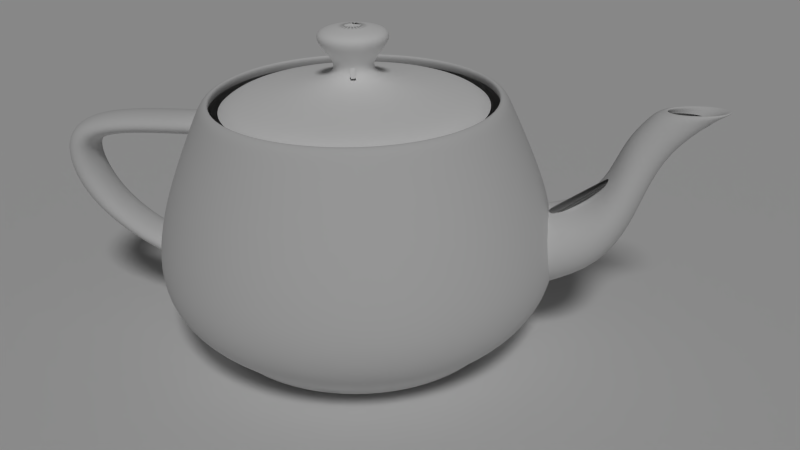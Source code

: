 # Source: teapot.blend  (saved by Blender 2.69.0; exported with 4.5.12 LTS)
import bpy
from mathutils import Matrix  # noqa: F401  (used for matrix-valued properties, if any)

bpy.ops.wm.read_factory_settings(use_empty=True)
scene = bpy.context.scene
scene.name = 'Scene'

# ---- collections
col_collection_1 = bpy.data.collections.new('Collection 1'); scene.collection.children.link(col_collection_1)

# ---- materials (node trees are filled in below, after node groups)
mat_material_002 = bpy.data.materials.new('Material.002')
mat_material_002.alpha_threshold = 0.0
mat_material_002.use_transparent_shadow = False
mat_material_002.diffuse_color = (1.0, 1.0, 1.0, 1.0)
mat_material_002.roughness = 0.5
mat_material_002.specular_intensity = 1.0
mat_material_002.line_color = (0.0, 0.0, 0.0, 1.0)

# ---- material node trees

# ---- world
world_world = bpy.data.worlds.new('World'); scene.world = world_world
world_world.color = (0.05088, 0.05088, 0.05088)
world_world.use_sun_shadow = False
world_world.sun_shadow_jitter_overblur = 0.0
world_world.cycles.sampling_method = 'MANUAL'
world_world.cycles.sample_map_resolution = 256

# ---- cameras
cam_camera_001 = bpy.data.cameras.new('Camera.001')
cam_camera_001.clip_end = 100.0
cam_camera_001.lens = 35.0
cam_camera_001.sensor_width = 32.0
cam_camera_001.sensor_height = 18.0
cam_camera_001.ortho_scale = 7.314
cam_camera_001.dof.focus_distance = 0.0
cam_camera_001.dof.aperture_fstop = 128.0

# ---- lights
light_lamp_001 = bpy.data.lights.new('Lamp.001', 'SUN')
light_lamp_001.transmission_factor = 0.0
light_lamp_001.cutoff_distance = 30.0
light_lamp_001.angle = 0.1993
light_lamp_001.energy = 1.0
light_lamp_001.shadow_buffer_clip_start = 1.001
light_lamp_001.shadow_soft_size = 0.1
light_lamp_001.shadow_cascade_max_distance = 1000.0
light_lamp_001.cycles.use_multiple_importance_sampling = False

# ---- meshes
me_plane = bpy.data.meshes.new('Plane')
me_plane.from_pydata([(1.0, -1.0, 0.0), (-1.0, -1.0, 0.0), (1.0, 1.0, 0.0), (-1.0, 1.0, 0.0)], [], [(1, 0, 2, 3)])
me_plane.materials.append(None)
me_plane.use_remesh_preserve_volume = False
me_plane.use_remesh_preserve_attributes = False
me_plane.use_mirror_vertex_groups = False
me_plane.update()
me_teapot = bpy.data.meshes.new('Teapot')
me_teapot.from_pydata([(0.06381, -0.19, 2.7), (0.05725, -0.1702, 2.804), (0.0, -0.1792, 2.804), (0.0, -0.2, 2.7), (0.08751, -0.2599, 2.923), (0.0, -0.2736, 2.923), (0.1147, -0.3405, 3.035), (0.0, -0.3584, 3.035), (0.09881, -0.2934, 3.118), (0.0, -0.3088, 3.118), (0.0, 0.0, 3.15), (0.1188, -0.1619, 2.7), (0.1065, -0.1451, 2.804), (0.1627, -0.2216, 2.923), (0.2132, -0.2903, 3.035), (0.1837, -0.2501, 3.118), (0.1619, -0.1188, 2.7), (0.1451, -0.1065, 2.804), (0.2216, -0.1627, 2.923), (0.2903, -0.2132, 3.035), (0.2501, -0.1837, 3.118), (0.19, -0.06381, 2.7), (0.1702, -0.05725, 2.804), (0.2599, -0.08751, 2.923), (0.3405, -0.1147, 3.035), (0.2934, -0.09881, 3.118), (0.2, 0.0, 2.7), (0.1792, 0.0, 2.804), (0.2736, 0.0, 2.923), (0.3584, 0.0, 3.035), (0.3088, 0.0, 3.118), (-0.19, -0.06381, 2.7), (-0.1702, -0.05725, 2.804), (-0.1792, 0.0, 2.804), (-0.2, 0.0, 2.7), (-0.2599, -0.08751, 2.923), (-0.2736, 0.0, 2.923), (-0.3405, -0.1147, 3.035), (-0.3584, 0.0, 3.035), (-0.2934, -0.09881, 3.118), (-0.3088, 0.0, 3.118), (-0.1619, -0.1188, 2.7), (-0.1451, -0.1065, 2.804), (-0.2216, -0.1627, 2.923), (-0.2903, -0.2132, 3.035), (-0.2501, -0.1837, 3.118), (-0.1188, -0.1619, 2.7), (-0.1065, -0.1451, 2.804), (-0.1627, -0.2216, 2.923), (-0.2132, -0.2903, 3.035), (-0.1837, -0.2501, 3.118), (-0.06381, -0.19, 2.7), (-0.05725, -0.1702, 2.804), (-0.08751, -0.2599, 2.923), (-0.1147, -0.3405, 3.035), (-0.09881, -0.2934, 3.118), (-0.06381, 0.19, 2.7), (-0.05725, 0.1702, 2.804), (0.0, 0.1792, 2.804), (0.0, 0.2, 2.7), (-0.08751, 0.2599, 2.923), (0.0, 0.2736, 2.923), (-0.1147, 0.3405, 3.035), (0.0, 0.3584, 3.035), (-0.09881, 0.2934, 3.118), (0.0, 0.3088, 3.118), (-0.1188, 0.1619, 2.7), (-0.1065, 0.1451, 2.804), (-0.1627, 0.2216, 2.923), (-0.2132, 0.2903, 3.035), (-0.1837, 0.2501, 3.118), (-0.1619, 0.1188, 2.7), (-0.1451, 0.1065, 2.804), (-0.2216, 0.1627, 2.923), (-0.2903, 0.2132, 3.035), (-0.2501, 0.1837, 3.118), (-0.19, 0.06381, 2.7), (-0.1702, 0.05725, 2.804), (-0.2599, 0.08751, 2.923), (-0.3405, 0.1147, 3.035), (-0.2934, 0.09881, 3.118), (0.19, 0.06381, 2.7), (0.1702, 0.05725, 2.804), (0.2599, 0.08751, 2.923), (0.3405, 0.1147, 3.035), (0.2934, 0.09881, 3.118), (0.1619, 0.1188, 2.7), (0.1451, 0.1065, 2.804), (0.2216, 0.1627, 2.923), (0.2903, 0.2132, 3.035), (0.2501, 0.1837, 3.118), (0.1188, 0.1619, 2.7), (0.1065, 0.1451, 2.804), (0.1627, 0.2216, 2.923), (0.2132, 0.2903, 3.035), (0.1837, 0.2501, 3.118), (0.06381, 0.19, 2.7), (0.05725, 0.1702, 2.804), (0.08751, 0.2599, 2.923), (0.1147, 0.3405, 3.035), (0.09881, 0.2934, 3.118), (0.4148, -1.235, 2.4), (0.3844, -1.144, 2.474), (0.0, -1.205, 2.474), (0.0, -1.3, 2.4), (0.3096, -0.9216, 2.527), (0.0, -0.9704, 2.527), (0.2149, -0.6398, 2.573), (0.0, -0.6736, 2.573), (0.1248, -0.3715, 2.626), (0.0, -0.3912, 2.626), (0.7721, -1.052, 2.4), (0.7156, -0.975, 2.474), (0.5763, -0.7853, 2.527), (0.4001, -0.5451, 2.573), (0.2323, -0.3166, 2.626), (1.052, -0.7721, 2.4), (0.975, -0.7156, 2.474), (0.7853, -0.5763, 2.527), (0.5451, -0.4001, 2.573), (0.3166, -0.2323, 2.626), (1.235, -0.4148, 2.4), (1.144, -0.3844, 2.474), (0.9216, -0.3096, 2.527), (0.6398, -0.2149, 2.573), (0.3715, -0.1248, 2.626), (1.3, 0.0, 2.4), (1.205, 0.0, 2.474), (0.9704, 0.0, 2.527), (0.6736, 0.0, 2.573), (0.3912, 0.0, 2.626), (-1.235, -0.4148, 2.4), (-1.144, -0.3844, 2.474), (-1.205, 0.0, 2.474), (-1.3, 0.0, 2.4), (-0.9216, -0.3096, 2.527), (-0.9704, 0.0, 2.527), (-0.6398, -0.2149, 2.573), (-0.6736, 0.0, 2.573), (-0.3715, -0.1248, 2.626), (-0.3912, 0.0, 2.626), (-1.052, -0.7721, 2.4), (-0.975, -0.7156, 2.474), (-0.7853, -0.5763, 2.527), (-0.5451, -0.4001, 2.573), (-0.3166, -0.2323, 2.626), (-0.7721, -1.052, 2.4), (-0.7156, -0.975, 2.474), (-0.5763, -0.7853, 2.527), (-0.4001, -0.5451, 2.573), (-0.2323, -0.3166, 2.626), (-0.4148, -1.235, 2.4), (-0.3844, -1.144, 2.474), (-0.3096, -0.9216, 2.527), (-0.2149, -0.6398, 2.573), (-0.1248, -0.3715, 2.626), (-0.4148, 1.235, 2.4), (-0.3844, 1.144, 2.474), (0.0, 1.205, 2.474), (0.0, 1.3, 2.4), (-0.3096, 0.9216, 2.527), (0.0, 0.9704, 2.527), (-0.2149, 0.6398, 2.573), (0.0, 0.6736, 2.573), (-0.1248, 0.3715, 2.626), (0.0, 0.3912, 2.626), (-0.7721, 1.052, 2.4), (-0.7156, 0.975, 2.474), (-0.5763, 0.7853, 2.527), (-0.4001, 0.5451, 2.573), (-0.2323, 0.3166, 2.626), (-1.052, 0.7721, 2.4), (-0.975, 0.7156, 2.474), (-0.7853, 0.5763, 2.527), (-0.5451, 0.4001, 2.573), (-0.3166, 0.2323, 2.626), (-1.235, 0.4148, 2.4), (-1.144, 0.3844, 2.474), (-0.9216, 0.3096, 2.527), (-0.6398, 0.2149, 2.573), (-0.3715, 0.1248, 2.626), (1.235, 0.4148, 2.4), (1.144, 0.3844, 2.474), (0.9216, 0.3096, 2.527), (0.6398, 0.2149, 2.573), (0.3715, 0.1248, 2.626), (1.052, 0.7721, 2.4), (0.975, 0.7156, 2.474), (0.7853, 0.5763, 2.527), (0.5451, 0.4001, 2.573), (0.3166, 0.2323, 2.626), (0.7721, 1.052, 2.4), (0.7156, 0.975, 2.474), (0.5763, 0.7853, 2.527), (0.4001, 0.5451, 2.573), (0.2323, 0.3166, 2.626), (0.4148, 1.235, 2.4), (0.3844, 1.144, 2.474), (0.3096, 0.9216, 2.527), (0.2149, 0.6398, 2.573), (0.1248, 0.3715, 2.626)], [], [(0, 1, 2, 3), (1, 4, 5, 2), (4, 6, 7, 5), (6, 8, 9, 7), (8, 10, 10, 9), (11, 12, 1, 0), (12, 13, 4, 1), (13, 14, 6, 4), (14, 15, 8, 6), (15, 10, 10, 8), (16, 17, 12, 11), (17, 18, 13, 12), (18, 19, 14, 13), (19, 20, 15, 14), (20, 10, 10, 15), (21, 22, 17, 16), (22, 23, 18, 17), (23, 24, 19, 18), (24, 25, 20, 19), (25, 10, 10, 20), (26, 27, 22, 21), (27, 28, 23, 22), (28, 29, 24, 23), (29, 30, 25, 24), (30, 10, 10, 25), (31, 32, 33, 34), (32, 35, 36, 33), (35, 37, 38, 36), (37, 39, 40, 38), (39, 10, 10, 40), (41, 42, 32, 31), (42, 43, 35, 32), (43, 44, 37, 35), (44, 45, 39, 37), (45, 10, 10, 39), (46, 47, 42, 41), (47, 48, 43, 42), (48, 49, 44, 43), (49, 50, 45, 44), (50, 10, 10, 45), (51, 52, 47, 46), (52, 53, 48, 47), (53, 54, 49, 48), (54, 55, 50, 49), (55, 10, 10, 50), (3, 2, 52, 51), (2, 5, 53, 52), (5, 7, 54, 53), (7, 9, 55, 54), (9, 10, 10, 55), (56, 57, 58, 59), (57, 60, 61, 58), (60, 62, 63, 61), (62, 64, 65, 63), (64, 10, 10, 65), (66, 67, 57, 56), (67, 68, 60, 57), (68, 69, 62, 60), (69, 70, 64, 62), (70, 10, 10, 64), (71, 72, 67, 66), (72, 73, 68, 67), (73, 74, 69, 68), (74, 75, 70, 69), (75, 10, 10, 70), (76, 77, 72, 71), (77, 78, 73, 72), (78, 79, 74, 73), (79, 80, 75, 74), (80, 10, 10, 75), (34, 33, 77, 76), (33, 36, 78, 77), (36, 38, 79, 78), (38, 40, 80, 79), (40, 10, 10, 80), (81, 82, 27, 26), (82, 83, 28, 27), (83, 84, 29, 28), (84, 85, 30, 29), (85, 10, 10, 30), (86, 87, 82, 81), (87, 88, 83, 82), (88, 89, 84, 83), (89, 90, 85, 84), (90, 10, 10, 85), (91, 92, 87, 86), (92, 93, 88, 87), (93, 94, 89, 88), (94, 95, 90, 89), (95, 10, 10, 90), (96, 97, 92, 91), (97, 98, 93, 92), (98, 99, 94, 93), (99, 100, 95, 94), (100, 10, 10, 95), (59, 58, 97, 96), (58, 61, 98, 97), (61, 63, 99, 98), (63, 65, 100, 99), (65, 10, 10, 100), (101, 102, 103, 104), (102, 105, 106, 103), (105, 107, 108, 106), (107, 109, 110, 108), (109, 0, 3, 110), (111, 112, 102, 101), (112, 113, 105, 102), (113, 114, 107, 105), (114, 115, 109, 107), (115, 11, 0, 109), (116, 117, 112, 111), (117, 118, 113, 112), (118, 119, 114, 113), (119, 120, 115, 114), (120, 16, 11, 115), (121, 122, 117, 116), (122, 123, 118, 117), (123, 124, 119, 118), (124, 125, 120, 119), (125, 21, 16, 120), (126, 127, 122, 121), (127, 128, 123, 122), (128, 129, 124, 123), (129, 130, 125, 124), (130, 26, 21, 125), (131, 132, 133, 134), (132, 135, 136, 133), (135, 137, 138, 136), (137, 139, 140, 138), (139, 31, 34, 140), (141, 142, 132, 131), (142, 143, 135, 132), (143, 144, 137, 135), (144, 145, 139, 137), (145, 41, 31, 139), (146, 147, 142, 141), (147, 148, 143, 142), (148, 149, 144, 143), (149, 150, 145, 144), (150, 46, 41, 145), (151, 152, 147, 146), (152, 153, 148, 147), (153, 154, 149, 148), (154, 155, 150, 149), (155, 51, 46, 150), (104, 103, 152, 151), (103, 106, 153, 152), (106, 108, 154, 153), (108, 110, 155, 154), (110, 3, 51, 155), (156, 157, 158, 159), (157, 160, 161, 158), (160, 162, 163, 161), (162, 164, 165, 163), (164, 56, 59, 165), (166, 167, 157, 156), (167, 168, 160, 157), (168, 169, 162, 160), (169, 170, 164, 162), (170, 66, 56, 164), (171, 172, 167, 166), (172, 173, 168, 167), (173, 174, 169, 168), (174, 175, 170, 169), (175, 71, 66, 170), (176, 177, 172, 171), (177, 178, 173, 172), (178, 179, 174, 173), (179, 180, 175, 174), (180, 76, 71, 175), (134, 133, 177, 176), (133, 136, 178, 177), (136, 138, 179, 178), (138, 140, 180, 179), (140, 34, 76, 180), (181, 182, 127, 126), (182, 183, 128, 127), (183, 184, 129, 128), (184, 185, 130, 129), (185, 81, 26, 130), (186, 187, 182, 181), (187, 188, 183, 182), (188, 189, 184, 183), (189, 190, 185, 184), (190, 86, 81, 185), (191, 192, 187, 186), (192, 193, 188, 187), (193, 194, 189, 188), (194, 195, 190, 189), (195, 91, 86, 190), (196, 197, 192, 191), (197, 198, 193, 192), (198, 199, 194, 193), (199, 200, 195, 194), (200, 96, 91, 195), (159, 158, 197, 196), (158, 161, 198, 197), (161, 163, 199, 198), (163, 165, 200, 199), (165, 59, 96, 200)])
me_teapot.polygons.foreach_set('use_smooth', [True] * 200)
me_teapot.materials.append(mat_material_002)
me_teapot.use_remesh_preserve_volume = False
me_teapot.use_remesh_preserve_attributes = False
me_teapot.use_mirror_vertex_groups = False
me_teapot.update()
me_teapot_001 = bpy.data.meshes.new('Teapot.001')
me_teapot_001.from_pydata([(3.238, -0.12, 2.4), (2.881, -0.1405, 2.1), (2.922, 0.0, 2.09), (3.3, 0.0, 2.4), (2.718, -0.1893, 1.696), (2.751, 0.0, 1.669), (2.579, -0.2475, 1.271), (2.609, 0.0, 1.223), (2.296, -0.2963, 0.9062), (2.318, 0.0, 0.8376), (1.7, -0.3168, 0.6858), (1.7, 0.0, 0.6), (3.089, -0.18, 2.4), (2.784, -0.2107, 2.123), (2.64, -0.2839, 1.76), (2.509, -0.3713, 1.384), (2.245, -0.4445, 1.07), (1.7, -0.4752, 0.8904), (2.911, -0.18, 2.4), (2.667, -0.2107, 2.151), (2.546, -0.2839, 1.836), (2.425, -0.3713, 1.52), (2.184, -0.4445, 1.265), (1.7, -0.4752, 1.135), (2.762, -0.12, 2.4), (2.57, -0.1405, 2.174), (2.467, -0.1893, 1.9), (2.355, -0.2475, 1.634), (2.133, -0.2963, 1.429), (1.7, -0.3168, 1.339), (2.7, 0.0, 2.4), (2.529, 0.0, 2.183), (2.434, 0.0, 1.927), (2.326, 0.0, 1.682), (2.111, 0.0, 1.498), (1.7, 0.0, 1.425), (2.762, 0.12, 2.4), (2.57, 0.1405, 2.174), (2.467, 0.1893, 1.9), (2.355, 0.2475, 1.634), (2.133, 0.2963, 1.429), (1.7, 0.3168, 1.339), (2.911, 0.18, 2.4), (2.667, 0.2107, 2.151), (2.546, 0.2839, 1.836), (2.425, 0.3713, 1.52), (2.184, 0.4445, 1.265), (1.7, 0.4752, 1.135), (3.089, 0.18, 2.4), (2.784, 0.2107, 2.123), (2.64, 0.2839, 1.76), (2.509, 0.3713, 1.384), (2.245, 0.4445, 1.07), (1.7, 0.4752, 0.8904), (3.238, 0.12, 2.4), (2.881, 0.1405, 2.1), (2.718, 0.1893, 1.696), (2.579, 0.2475, 1.271), (2.296, 0.2963, 0.9062), (1.7, 0.3168, 0.6858), (3.158, -0.072, 2.4), (3.277, -0.07699, 2.451), (3.328, 0.0, 2.452), (3.2, 0.0, 2.4), (3.349, -0.0889, 2.473), (3.408, 0.0, 2.476), (3.369, -0.1031, 2.471), (3.434, 0.0, 2.473), (3.333, -0.115, 2.446), (3.4, 0.0, 2.447), (3.059, -0.108, 2.4), (3.155, -0.1155, 2.446), (3.207, -0.1333, 2.468), (3.213, -0.1547, 2.466), (3.174, -0.1725, 2.443), (2.941, -0.108, 2.4), (3.01, -0.1155, 2.442), (3.038, -0.1333, 2.462), (3.028, -0.1547, 2.461), (2.984, -0.1725, 2.44), (2.842, -0.072, 2.4), (2.889, -0.07699, 2.438), (2.896, -0.0889, 2.456), (2.872, -0.1031, 2.456), (2.825, -0.115, 2.437), (2.8, 0.0, 2.4), (2.838, 0.0, 2.436), (2.837, 0.0, 2.454), (2.807, 0.0, 2.454), (2.758, 0.0, 2.436), (2.842, 0.072, 2.4), (2.889, 0.07699, 2.438), (2.896, 0.0889, 2.456), (2.872, 0.1031, 2.456), (2.825, 0.115, 2.437), (2.941, 0.108, 2.4), (3.01, 0.1155, 2.442), (3.038, 0.1333, 2.462), (3.028, 0.1547, 2.461), (2.984, 0.1725, 2.44), (3.059, 0.108, 2.4), (3.155, 0.1155, 2.446), (3.207, 0.1333, 2.468), (3.213, 0.1547, 2.466), (3.174, 0.1725, 2.443), (3.158, 0.072, 2.4), (3.277, 0.07699, 2.451), (3.349, 0.0889, 2.473), (3.369, 0.1031, 2.471), (3.333, 0.115, 2.446), (0.4786, -1.425, 2.4), (0.4657, -1.386, 2.463), (0.0, -1.46, 2.463), (0.0, -1.5, 2.4), (0.453, -1.348, 2.494), (0.0, -1.42, 2.494), (0.4435, -1.32, 2.494), (0.0, -1.39, 2.494), (0.4404, -1.311, 2.463), (0.0, -1.38, 2.463), (0.4467, -1.33, 2.4), (0.0, -1.4, 2.4), (0.8909, -1.214, 2.4), (0.8669, -1.181, 2.463), (0.8432, -1.149, 2.494), (0.8257, -1.125, 2.494), (0.8198, -1.117, 2.463), (0.8315, -1.133, 2.4), (1.214, -0.8909, 2.4), (1.181, -0.8669, 2.463), (1.149, -0.8432, 2.494), (1.125, -0.8257, 2.494), (1.117, -0.8198, 2.463), (1.133, -0.8315, 2.4), (1.425, -0.4786, 2.4), (1.386, -0.4657, 2.463), (1.348, -0.453, 2.495), (1.32, -0.4435, 2.495), (1.311, -0.4404, 2.463), (1.33, -0.4467, 2.4), (1.5, 0.0, 2.4), (1.46, 0.0, 2.463), (1.42, 0.0, 2.494), (1.39, 0.0, 2.494), (1.38, 0.0, 2.463), (1.4, 0.0, 2.4), (-1.425, -0.4786, 2.4), (-1.386, -0.4657, 2.463), (-1.46, 0.0, 2.463), (-1.5, 0.0, 2.4), (-1.348, -0.453, 2.494), (-1.42, 0.0, 2.494), (-1.32, -0.4435, 2.494), (-1.39, 0.0, 2.494), (-1.311, -0.4404, 2.463), (-1.38, 0.0, 2.463), (-1.33, -0.4467, 2.4), (-1.4, 0.0, 2.4), (-1.214, -0.8909, 2.4), (-1.181, -0.8669, 2.463), (-1.149, -0.8432, 2.494), (-1.125, -0.8257, 2.494), (-1.117, -0.8198, 2.463), (-1.133, -0.8315, 2.4), (-0.8909, -1.214, 2.4), (-0.8669, -1.181, 2.463), (-0.8432, -1.149, 2.494), (-0.8257, -1.125, 2.494), (-0.8198, -1.117, 2.463), (-0.8315, -1.133, 2.4), (-0.4786, -1.425, 2.4), (-0.4657, -1.386, 2.463), (-0.453, -1.348, 2.495), (-0.4435, -1.32, 2.495), (-0.4404, -1.311, 2.463), (-0.4467, -1.33, 2.4), (-0.4786, 1.425, 2.4), (-0.4657, 1.386, 2.463), (0.0, 1.46, 2.463), (0.0, 1.5, 2.4), (-0.453, 1.348, 2.494), (0.0, 1.42, 2.494), (-0.4435, 1.32, 2.494), (0.0, 1.39, 2.494), (-0.4404, 1.311, 2.463), (0.0, 1.38, 2.463), (-0.4467, 1.33, 2.4), (0.0, 1.4, 2.4), (-0.8909, 1.214, 2.4), (-0.8669, 1.181, 2.463), (-0.8432, 1.149, 2.494), (-0.8257, 1.125, 2.494), (-0.8198, 1.117, 2.463), (-0.8315, 1.133, 2.4), (-1.214, 0.8909, 2.4), (-1.181, 0.8669, 2.463), (-1.149, 0.8432, 2.494), (-1.125, 0.8257, 2.494), (-1.117, 0.8198, 2.463), (-1.133, 0.8315, 2.4), (-1.425, 0.4786, 2.4), (-1.386, 0.4657, 2.463), (-1.348, 0.453, 2.495), (-1.32, 0.4435, 2.495), (-1.311, 0.4404, 2.463), (-1.33, 0.4467, 2.4), (1.425, 0.4786, 2.4), (1.386, 0.4657, 2.463), (1.348, 0.453, 2.494), (1.32, 0.4435, 2.494), (1.311, 0.4404, 2.463), (1.33, 0.4467, 2.4), (1.214, 0.8909, 2.4), (1.181, 0.8669, 2.463), (1.149, 0.8432, 2.494), (1.125, 0.8257, 2.494), (1.117, 0.8198, 2.463), (1.133, 0.8315, 2.4), (0.8909, 1.214, 2.4), (0.8669, 1.181, 2.463), (0.8432, 1.149, 2.494), (0.8257, 1.125, 2.494), (0.8198, 1.117, 2.463), (0.8315, 1.133, 2.4), (0.4786, 1.425, 2.4), (0.4657, 1.386, 2.463), (0.453, 1.348, 2.495), (0.4435, 1.32, 2.495), (0.4404, 1.311, 2.463), (0.4467, 1.33, 2.4), (0.6381, -1.9, 0.9), (0.6291, -1.873, 1.178), (0.0, -1.972, 1.178), (0.0, -2.0, 0.9), (0.6049, -1.801, 1.471), (0.0, -1.896, 1.471), (0.5692, -1.694, 1.775), (0.0, -1.784, 1.775), (0.5258, -1.565, 2.086), (0.0, -1.648, 2.086), (1.188, -1.619, 0.9), (1.171, -1.596, 1.178), (1.126, -1.534, 1.471), (1.06, -1.444, 1.775), (0.9788, -1.334, 2.086), (1.619, -1.188, 0.9), (1.596, -1.171, 1.178), (1.534, -1.126, 1.471), (1.444, -1.06, 1.775), (1.334, -0.9788, 2.086), (1.9, -0.6381, 0.9), (1.873, -0.6291, 1.178), (1.801, -0.6049, 1.471), (1.694, -0.5692, 1.775), (1.565, -0.5258, 2.086), (2.0, 0.0, 0.9), (1.972, 0.0, 1.178), (1.896, 0.0, 1.471), (1.784, 0.0, 1.775), (1.648, 0.0, 2.086), (-1.9, -0.6381, 0.9), (-1.873, -0.6291, 1.178), (-1.972, 0.0, 1.178), (-2.0, 0.0, 0.9), (-1.801, -0.6049, 1.471), (-1.896, 0.0, 1.471), (-1.694, -0.5692, 1.775), (-1.784, 0.0, 1.775), (-1.565, -0.5258, 2.086), (-1.648, 0.0, 2.086), (-1.619, -1.188, 0.9), (-1.596, -1.171, 1.178), (-1.534, -1.126, 1.471), (-1.444, -1.06, 1.775), (-1.334, -0.9788, 2.086), (-1.188, -1.619, 0.9), (-1.171, -1.596, 1.178), (-1.126, -1.534, 1.471), (-1.06, -1.444, 1.775), (-0.9788, -1.334, 2.086), (-0.6381, -1.9, 0.9), (-0.6291, -1.873, 1.178), (-0.6049, -1.801, 1.471), (-0.5692, -1.694, 1.775), (-0.5258, -1.565, 2.086), (-0.6381, 1.9, 0.9), (-0.6291, 1.873, 1.178), (0.0, 1.972, 1.178), (0.0, 2.0, 0.9), (-0.6049, 1.801, 1.471), (0.0, 1.896, 1.471), (-0.5692, 1.694, 1.775), (0.0, 1.784, 1.775), (-0.5258, 1.565, 2.086), (0.0, 1.648, 2.086), (-1.188, 1.619, 0.9), (-1.171, 1.596, 1.178), (-1.126, 1.534, 1.471), (-1.06, 1.444, 1.775), (-0.9788, 1.334, 2.086), (-1.619, 1.188, 0.9), (-1.596, 1.171, 1.178), (-1.534, 1.126, 1.471), (-1.444, 1.06, 1.775), (-1.334, 0.9788, 2.086), (-1.9, 0.6381, 0.9), (-1.873, 0.6291, 1.178), (-1.801, 0.6049, 1.471), (-1.694, 0.5692, 1.775), (-1.565, 0.5258, 2.086), (1.9, 0.6381, 0.9), (1.873, 0.6291, 1.178), (1.801, 0.6049, 1.471), (1.694, 0.5692, 1.775), (1.565, 0.5258, 2.086), (1.619, 1.188, 0.9), (1.596, 1.171, 1.178), (1.534, 1.126, 1.471), (1.444, 1.06, 1.775), (1.334, 0.9788, 2.086), (1.188, 1.619, 0.9), (1.171, 1.596, 1.178), (1.126, 1.534, 1.471), (1.06, 1.444, 1.775), (0.9788, 1.334, 2.086), (0.6381, 1.9, 0.9), (0.6291, 1.873, 1.178), (0.6049, 1.801, 1.471), (0.5692, 1.694, 1.775), (0.5258, 1.565, 2.086), (0.4786, -1.425, 0.15), (0.4952, -1.474, 0.2136), (0.0, -1.552, 0.2136), (0.0, -1.5, 0.15), (0.5347, -1.592, 0.3168), (0.0, -1.676, 0.3168), (0.5819, -1.732, 0.4632), (0.0, -1.824, 0.4632), (0.6215, -1.85, 0.6564), (0.0, -1.948, 0.6564), (0.8909, -1.214, 0.15), (0.9218, -1.256, 0.2136), (0.9954, -1.356, 0.3168), (1.083, -1.476, 0.4632), (1.157, -1.576, 0.6564), (1.214, -0.8909, 0.15), (1.256, -0.9218, 0.2136), (1.356, -0.9954, 0.3168), (1.476, -1.083, 0.4632), (1.576, -1.157, 0.6564), (1.425, -0.4786, 0.15), (1.474, -0.4952, 0.2136), (1.592, -0.5347, 0.3168), (1.732, -0.5819, 0.4632), (1.85, -0.6215, 0.6564), (1.5, 0.0, 0.15), (1.552, 0.0, 0.2136), (1.676, 0.0, 0.3168), (1.824, 0.0, 0.4632), (1.948, 0.0, 0.6564), (-1.425, -0.4786, 0.15), (-1.474, -0.4952, 0.2136), (-1.552, 0.0, 0.2136), (-1.5, 0.0, 0.15), (-1.592, -0.5347, 0.3168), (-1.676, 0.0, 0.3168), (-1.732, -0.5819, 0.4632), (-1.824, 0.0, 0.4632), (-1.85, -0.6215, 0.6564), (-1.948, 0.0, 0.6564), (-1.214, -0.8909, 0.15), (-1.256, -0.9218, 0.2136), (-1.356, -0.9954, 0.3168), (-1.476, -1.083, 0.4632), (-1.576, -1.157, 0.6564), (-0.8909, -1.214, 0.15), (-0.9218, -1.256, 0.2136), (-0.9954, -1.356, 0.3168), (-1.083, -1.476, 0.4632), (-1.157, -1.576, 0.6564), (-0.4786, -1.425, 0.15), (-0.4952, -1.474, 0.2136), (-0.5347, -1.592, 0.3168), (-0.5819, -1.732, 0.4632), (-0.6215, -1.85, 0.6564), (-0.4786, 1.425, 0.15), (-0.4952, 1.474, 0.2136), (0.0, 1.552, 0.2136), (0.0, 1.5, 0.15), (-0.5347, 1.592, 0.3168), (0.0, 1.676, 0.3168), (-0.5819, 1.732, 0.4632), (0.0, 1.824, 0.4632), (-0.6215, 1.85, 0.6564), (0.0, 1.948, 0.6564), (-0.8909, 1.214, 0.15), (-0.9218, 1.256, 0.2136), (-0.9954, 1.356, 0.3168), (-1.083, 1.476, 0.4632), (-1.157, 1.576, 0.6564), (-1.214, 0.8909, 0.15), (-1.256, 0.9218, 0.2136), (-1.356, 0.9954, 0.3168), (-1.476, 1.083, 0.4632), (-1.576, 1.157, 0.6564), (-1.425, 0.4786, 0.15), (-1.474, 0.4952, 0.2136), (-1.592, 0.5347, 0.3168), (-1.732, 0.5819, 0.4632), (-1.85, 0.6215, 0.6564), (1.425, 0.4786, 0.15), (1.474, 0.4952, 0.2136), (1.592, 0.5347, 0.3168), (1.732, 0.5819, 0.4632), (1.85, 0.6215, 0.6564), (1.214, 0.8909, 0.15), (1.256, 0.9218, 0.2136), (1.356, 0.9954, 0.3168), (1.476, 1.083, 0.4632), (1.576, 1.157, 0.6564), (0.8909, 1.214, 0.15), (0.9218, 1.256, 0.2136), (0.9954, 1.356, 0.3168), (1.083, 1.476, 0.4632), (1.157, 1.576, 0.6564), (0.4786, 1.425, 0.15), (0.4952, 1.474, 0.2136), (0.5347, 1.592, 0.3168), (0.5819, 1.732, 0.4632), (0.6215, 1.85, 0.6564), (-2.969, -0.144, 1.8), (-2.91, -0.144, 2.008), (-2.94, 0.0, 2.02), (-3.0, 0.0, 1.8), (-2.734, -0.144, 2.134), (-2.76, 0.0, 2.153), (-2.442, -0.144, 2.199), (-2.46, 0.0, 2.221), (-2.034, -0.144, 2.223), (-2.04, 0.0, 2.246), (-1.51, -0.144, 2.227), (-1.5, 0.0, 2.25), (-2.894, -0.216, 1.8), (-2.839, -0.216, 1.981), (-2.674, -0.216, 2.091), (-2.4, -0.216, 2.147), (-2.02, -0.216, 2.168), (-1.535, -0.216, 2.171), (-2.806, -0.216, 1.8), (-2.754, -0.216, 1.948), (-2.601, -0.216, 2.038), (-2.35, -0.216, 2.085), (-2.003, -0.216, 2.102), (-1.565, -0.216, 2.104), (-2.731, -0.144, 1.8), (-2.683, -0.144, 1.921), (-2.54, -0.144, 1.995), (-2.307, -0.144, 2.033), (-1.989, -0.144, 2.046), (-1.59, -0.144, 2.048), (-2.7, 0.0, 1.8), (-2.653, 0.0, 1.91), (-2.514, 0.0, 1.976), (-2.29, 0.0, 2.011), (-1.983, 0.0, 2.023), (-1.6, 0.0, 2.025), (-2.731, 0.144, 1.8), (-2.683, 0.144, 1.921), (-2.54, 0.144, 1.995), (-2.307, 0.144, 2.033), (-1.989, 0.144, 2.046), (-1.59, 0.144, 2.048), (-2.806, 0.216, 1.8), (-2.754, 0.216, 1.948), (-2.601, 0.216, 2.038), (-2.35, 0.216, 2.085), (-2.003, 0.216, 2.102), (-1.565, 0.216, 2.104), (-2.894, 0.216, 1.8), (-2.839, 0.216, 1.981), (-2.674, 0.216, 2.091), (-2.4, 0.216, 2.147), (-2.02, 0.216, 2.168), (-1.535, 0.216, 2.171), (-2.969, 0.144, 1.8), (-2.91, 0.144, 2.008), (-2.734, 0.144, 2.134), (-2.442, 0.144, 2.199), (-2.034, 0.144, 2.223), (-1.51, 0.144, 2.227), (-1.91, -0.144, 0.6312), (-2.298, -0.144, 0.8369), (-2.302, 0.0, 0.8112), (-1.9, 0.0, 0.6), (-2.596, -0.144, 1.061), (-2.611, 0.0, 1.039), (-2.805, -0.144, 1.298), (-2.829, 0.0, 1.28), (-2.928, -0.144, 1.546), (-2.958, 0.0, 1.535), (-1.935, -0.216, 0.7056), (-2.289, -0.216, 0.8982), (-2.559, -0.216, 1.113), (-2.747, -0.216, 1.34), (-2.858, -0.216, 1.572), (-1.965, -0.216, 0.7944), (-2.278, -0.216, 0.9714), (-2.515, -0.216, 1.175), (-2.679, -0.216, 1.391), (-2.775, -0.216, 1.604), (-1.99, -0.144, 0.8688), (-2.269, -0.144, 1.033), (-2.478, -0.144, 1.227), (-2.622, -0.144, 1.433), (-2.705, -0.144, 1.63), (-2.265, 0.0, 1.058), (-2.462, 0.0, 1.249), (-2.598, 0.0, 1.451), (-2.675, 0.0, 1.642), (-1.99, 0.144, 0.8688), (-2.269, 0.144, 1.033), (-2.478, 0.144, 1.227), (-2.622, 0.144, 1.433), (-2.705, 0.144, 1.63), (-1.965, 0.216, 0.7944), (-2.278, 0.216, 0.9714), (-2.515, 0.216, 1.175), (-2.679, 0.216, 1.391), (-2.775, 0.216, 1.604), (-1.935, 0.216, 0.7056), (-2.289, 0.216, 0.8982), (-2.559, 0.216, 1.113), (-2.747, 0.216, 1.34), (-2.858, 0.216, 1.572), (-1.91, 0.144, 0.6312), (-2.298, 0.144, 0.8369), (-2.596, 0.144, 1.061), (-2.805, 0.144, 1.298), (-2.928, 0.144, 1.546), (0.4786, 1.425, 0.15), (0.4724, 1.406, 0.1056), (0.0, 1.481, 0.1056), (0.441, 1.313, 0.0648), (0.0, 1.382, 0.0648), (0.3649, 1.086, 0.0312), (0.0, 1.144, 0.0312), (0.2243, 0.6679, 0.0084), (0.0, 0.7032, 0.0084), (0.0, 0.0, 0.0), (0.8795, 1.198, 0.1056), (0.821, 1.119, 0.0648), (0.6792, 0.9255, 0.0312), (0.4176, 0.5691, 0.0084), (1.198, 0.8795, 0.1056), (1.119, 0.821, 0.0648), (0.9255, 0.6792, 0.0312), (0.5691, 0.4176, 0.0084), (1.425, 0.4786, 0.15), (1.406, 0.4724, 0.1056), (1.313, 0.441, 0.0648), (1.086, 0.3649, 0.0312), (0.6679, 0.2243, 0.0084), (1.481, 0.0, 0.1056), (1.382, 0.0, 0.0648), (1.144, 0.0, 0.0312), (0.7032, 0.0, 0.0084), (-1.425, 0.4786, 0.15), (-1.406, 0.4724, 0.1056), (-1.481, 0.0, 0.1056), (-1.313, 0.441, 0.0648), (-1.382, 0.0, 0.0648), (-1.086, 0.3649, 0.0312), (-1.144, 0.0, 0.0312), (-0.6679, 0.2243, 0.0084), (-0.7032, 0.0, 0.0084), (-1.198, 0.8795, 0.1056), (-1.119, 0.821, 0.0648), (-0.9255, 0.6792, 0.0312), (-0.5691, 0.4176, 0.0084), (-0.8795, 1.198, 0.1056), (-0.821, 1.119, 0.0648), (-0.6792, 0.9255, 0.0312), (-0.4176, 0.5691, 0.0084), (-0.4786, 1.425, 0.15), (-0.4724, 1.406, 0.1056), (-0.441, 1.313, 0.0648), (-0.3649, 1.086, 0.0312), (-0.2243, 0.6679, 0.0084), (-0.4786, -1.425, 0.15), (-0.4724, -1.406, 0.1056), (0.0, -1.481, 0.1056), (-0.441, -1.313, 0.0648), (0.0, -1.382, 0.0648), (-0.3649, -1.086, 0.0312), (0.0, -1.144, 0.0312), (-0.2243, -0.6679, 0.0084), (0.0, -0.7032, 0.0084), (-0.8795, -1.198, 0.1056), (-0.821, -1.119, 0.0648), (-0.6792, -0.9255, 0.0312), (-0.4176, -0.5691, 0.0084), (-1.198, -0.8795, 0.1056), (-1.119, -0.821, 0.0648), (-0.9255, -0.6792, 0.0312), (-0.5691, -0.4176, 0.0084), (-1.425, -0.4786, 0.15), (-1.406, -0.4724, 0.1056), (-1.313, -0.441, 0.0648), (-1.086, -0.3649, 0.0312), (-0.6679, -0.2243, 0.0084), (1.425, -0.4786, 0.15), (1.406, -0.4724, 0.1056), (1.313, -0.441, 0.0648), (1.086, -0.3649, 0.0312), (0.6679, -0.2243, 0.0084), (1.198, -0.8795, 0.1056), (1.119, -0.821, 0.0648), (0.9255, -0.6792, 0.0312), (0.5691, -0.4176, 0.0084), (0.8795, -1.198, 0.1056), (0.821, -1.119, 0.0648), (0.6792, -0.9255, 0.0312), (0.4176, -0.5691, 0.0084), (0.4786, -1.425, 0.15), (0.4724, -1.406, 0.1056), (0.441, -1.313, 0.0648), (0.3649, -1.086, 0.0312), (0.2243, -0.6679, 0.0084)], [], [(0, 1, 2, 3), (1, 4, 5, 2), (4, 6, 7, 5), (6, 8, 9, 7), (8, 10, 11, 9), (12, 13, 1, 0), (13, 14, 4, 1), (14, 15, 6, 4), (15, 16, 8, 6), (16, 17, 10, 8), (18, 19, 13, 12), (19, 20, 14, 13), (20, 21, 15, 14), (21, 22, 16, 15), (22, 23, 17, 16), (24, 25, 19, 18), (25, 26, 20, 19), (26, 27, 21, 20), (27, 28, 22, 21), (28, 29, 23, 22), (30, 31, 25, 24), (31, 32, 26, 25), (32, 33, 27, 26), (33, 34, 28, 27), (34, 35, 29, 28), (36, 37, 31, 30), (37, 38, 32, 31), (38, 39, 33, 32), (39, 40, 34, 33), (40, 41, 35, 34), (42, 43, 37, 36), (43, 44, 38, 37), (44, 45, 39, 38), (45, 46, 40, 39), (46, 47, 41, 40), (48, 49, 43, 42), (49, 50, 44, 43), (50, 51, 45, 44), (51, 52, 46, 45), (52, 53, 47, 46), (54, 55, 49, 48), (55, 56, 50, 49), (56, 57, 51, 50), (57, 58, 52, 51), (58, 59, 53, 52), (3, 2, 55, 54), (2, 5, 56, 55), (5, 7, 57, 56), (7, 9, 58, 57), (9, 11, 59, 58), (60, 61, 62, 63), (61, 64, 65, 62), (64, 66, 67, 65), (66, 68, 69, 67), (68, 0, 3, 69), (70, 71, 61, 60), (71, 72, 64, 61), (72, 73, 66, 64), (73, 74, 68, 66), (74, 12, 0, 68), (75, 76, 71, 70), (76, 77, 72, 71), (77, 78, 73, 72), (78, 79, 74, 73), (79, 18, 12, 74), (80, 81, 76, 75), (81, 82, 77, 76), (82, 83, 78, 77), (83, 84, 79, 78), (84, 24, 18, 79), (85, 86, 81, 80), (86, 87, 82, 81), (87, 88, 83, 82), (88, 89, 84, 83), (89, 30, 24, 84), (90, 91, 86, 85), (91, 92, 87, 86), (92, 93, 88, 87), (93, 94, 89, 88), (94, 36, 30, 89), (95, 96, 91, 90), (96, 97, 92, 91), (97, 98, 93, 92), (98, 99, 94, 93), (99, 42, 36, 94), (100, 101, 96, 95), (101, 102, 97, 96), (102, 103, 98, 97), (103, 104, 99, 98), (104, 48, 42, 99), (105, 106, 101, 100), (106, 107, 102, 101), (107, 108, 103, 102), (108, 109, 104, 103), (109, 54, 48, 104), (63, 62, 106, 105), (62, 65, 107, 106), (65, 67, 108, 107), (67, 69, 109, 108), (69, 3, 54, 109), (110, 111, 112, 113), (111, 114, 115, 112), (114, 116, 117, 115), (116, 118, 119, 117), (118, 120, 121, 119), (122, 123, 111, 110), (123, 124, 114, 111), (124, 125, 116, 114), (125, 126, 118, 116), (126, 127, 120, 118), (128, 129, 123, 122), (129, 130, 124, 123), (130, 131, 125, 124), (131, 132, 126, 125), (132, 133, 127, 126), (134, 135, 129, 128), (135, 136, 130, 129), (136, 137, 131, 130), (137, 138, 132, 131), (138, 139, 133, 132), (140, 141, 135, 134), (141, 142, 136, 135), (142, 143, 137, 136), (143, 144, 138, 137), (144, 145, 139, 138), (146, 147, 148, 149), (147, 150, 151, 148), (150, 152, 153, 151), (152, 154, 155, 153), (154, 156, 157, 155), (158, 159, 147, 146), (159, 160, 150, 147), (160, 161, 152, 150), (161, 162, 154, 152), (162, 163, 156, 154), (164, 165, 159, 158), (165, 166, 160, 159), (166, 167, 161, 160), (167, 168, 162, 161), (168, 169, 163, 162), (170, 171, 165, 164), (171, 172, 166, 165), (172, 173, 167, 166), (173, 174, 168, 167), (174, 175, 169, 168), (113, 112, 171, 170), (112, 115, 172, 171), (115, 117, 173, 172), (117, 119, 174, 173), (119, 121, 175, 174), (176, 177, 178, 179), (177, 180, 181, 178), (180, 182, 183, 181), (182, 184, 185, 183), (184, 186, 187, 185), (188, 189, 177, 176), (189, 190, 180, 177), (190, 191, 182, 180), (191, 192, 184, 182), (192, 193, 186, 184), (194, 195, 189, 188), (195, 196, 190, 189), (196, 197, 191, 190), (197, 198, 192, 191), (198, 199, 193, 192), (200, 201, 195, 194), (201, 202, 196, 195), (202, 203, 197, 196), (203, 204, 198, 197), (204, 205, 199, 198), (149, 148, 201, 200), (148, 151, 202, 201), (151, 153, 203, 202), (153, 155, 204, 203), (155, 157, 205, 204), (206, 207, 141, 140), (207, 208, 142, 141), (208, 209, 143, 142), (209, 210, 144, 143), (210, 211, 145, 144), (212, 213, 207, 206), (213, 214, 208, 207), (214, 215, 209, 208), (215, 216, 210, 209), (216, 217, 211, 210), (218, 219, 213, 212), (219, 220, 214, 213), (220, 221, 215, 214), (221, 222, 216, 215), (222, 223, 217, 216), (224, 225, 219, 218), (225, 226, 220, 219), (226, 227, 221, 220), (227, 228, 222, 221), (228, 229, 223, 222), (179, 178, 225, 224), (178, 181, 226, 225), (181, 183, 227, 226), (183, 185, 228, 227), (185, 187, 229, 228), (230, 231, 232, 233), (231, 234, 235, 232), (234, 236, 237, 235), (236, 238, 239, 237), (238, 110, 113, 239), (240, 241, 231, 230), (241, 242, 234, 231), (242, 243, 236, 234), (243, 244, 238, 236), (244, 122, 110, 238), (245, 246, 241, 240), (246, 247, 242, 241), (247, 248, 243, 242), (248, 249, 244, 243), (249, 128, 122, 244), (250, 251, 246, 245), (251, 252, 247, 246), (252, 253, 248, 247), (253, 254, 249, 248), (254, 134, 128, 249), (255, 256, 251, 250), (256, 257, 252, 251), (257, 258, 253, 252), (258, 259, 254, 253), (259, 140, 134, 254), (260, 261, 262, 263), (261, 264, 265, 262), (264, 266, 267, 265), (266, 268, 269, 267), (268, 146, 149, 269), (270, 271, 261, 260), (271, 272, 264, 261), (272, 273, 266, 264), (273, 274, 268, 266), (274, 158, 146, 268), (275, 276, 271, 270), (276, 277, 272, 271), (277, 278, 273, 272), (278, 279, 274, 273), (279, 164, 158, 274), (280, 281, 276, 275), (281, 282, 277, 276), (282, 283, 278, 277), (283, 284, 279, 278), (284, 170, 164, 279), (233, 232, 281, 280), (232, 235, 282, 281), (235, 237, 283, 282), (237, 239, 284, 283), (239, 113, 170, 284), (285, 286, 287, 288), (286, 289, 290, 287), (289, 291, 292, 290), (291, 293, 294, 292), (293, 176, 179, 294), (295, 296, 286, 285), (296, 297, 289, 286), (297, 298, 291, 289), (298, 299, 293, 291), (299, 188, 176, 293), (300, 301, 296, 295), (301, 302, 297, 296), (302, 303, 298, 297), (303, 304, 299, 298), (304, 194, 188, 299), (305, 306, 301, 300), (306, 307, 302, 301), (307, 308, 303, 302), (308, 309, 304, 303), (309, 200, 194, 304), (263, 262, 306, 305), (262, 265, 307, 306), (265, 267, 308, 307), (267, 269, 309, 308), (269, 149, 200, 309), (310, 311, 256, 255), (311, 312, 257, 256), (312, 313, 258, 257), (313, 314, 259, 258), (314, 206, 140, 259), (315, 316, 311, 310), (316, 317, 312, 311), (317, 318, 313, 312), (318, 319, 314, 313), (319, 212, 206, 314), (320, 321, 316, 315), (321, 322, 317, 316), (322, 323, 318, 317), (323, 324, 319, 318), (324, 218, 212, 319), (325, 326, 321, 320), (326, 327, 322, 321), (327, 328, 323, 322), (328, 329, 324, 323), (329, 224, 218, 324), (288, 287, 326, 325), (287, 290, 327, 326), (290, 292, 328, 327), (292, 294, 329, 328), (294, 179, 224, 329), (330, 331, 332, 333), (331, 334, 335, 332), (334, 336, 337, 335), (336, 338, 339, 337), (338, 230, 233, 339), (340, 341, 331, 330), (341, 342, 334, 331), (342, 343, 336, 334), (343, 344, 338, 336), (344, 240, 230, 338), (345, 346, 341, 340), (346, 347, 342, 341), (347, 348, 343, 342), (348, 349, 344, 343), (349, 245, 240, 344), (350, 351, 346, 345), (351, 352, 347, 346), (352, 353, 348, 347), (353, 354, 349, 348), (354, 250, 245, 349), (355, 356, 351, 350), (356, 357, 352, 351), (357, 358, 353, 352), (358, 359, 354, 353), (359, 255, 250, 354), (360, 361, 362, 363), (361, 364, 365, 362), (364, 366, 367, 365), (366, 368, 369, 367), (368, 260, 263, 369), (370, 371, 361, 360), (371, 372, 364, 361), (372, 373, 366, 364), (373, 374, 368, 366), (374, 270, 260, 368), (375, 376, 371, 370), (376, 377, 372, 371), (377, 378, 373, 372), (378, 379, 374, 373), (379, 275, 270, 374), (380, 381, 376, 375), (381, 382, 377, 376), (382, 383, 378, 377), (383, 384, 379, 378), (384, 280, 275, 379), (333, 332, 381, 380), (332, 335, 382, 381), (335, 337, 383, 382), (337, 339, 384, 383), (339, 233, 280, 384), (385, 386, 387, 388), (386, 389, 390, 387), (389, 391, 392, 390), (391, 393, 394, 392), (393, 285, 288, 394), (395, 396, 386, 385), (396, 397, 389, 386), (397, 398, 391, 389), (398, 399, 393, 391), (399, 295, 285, 393), (400, 401, 396, 395), (401, 402, 397, 396), (402, 403, 398, 397), (403, 404, 399, 398), (404, 300, 295, 399), (405, 406, 401, 400), (406, 407, 402, 401), (407, 408, 403, 402), (408, 409, 404, 403), (409, 305, 300, 404), (363, 362, 406, 405), (362, 365, 407, 406), (365, 367, 408, 407), (367, 369, 409, 408), (369, 263, 305, 409), (410, 411, 356, 355), (411, 412, 357, 356), (412, 413, 358, 357), (413, 414, 359, 358), (414, 310, 255, 359), (415, 416, 411, 410), (416, 417, 412, 411), (417, 418, 413, 412), (418, 419, 414, 413), (419, 315, 310, 414), (420, 421, 416, 415), (421, 422, 417, 416), (422, 423, 418, 417), (423, 424, 419, 418), (424, 320, 315, 419), (425, 426, 421, 420), (426, 427, 422, 421), (427, 428, 423, 422), (428, 429, 424, 423), (429, 325, 320, 424), (388, 387, 426, 425), (387, 390, 427, 426), (390, 392, 428, 427), (392, 394, 429, 428), (394, 288, 325, 429), (430, 431, 432, 433), (431, 434, 435, 432), (434, 436, 437, 435), (436, 438, 439, 437), (438, 440, 441, 439), (442, 443, 431, 430), (443, 444, 434, 431), (444, 445, 436, 434), (445, 446, 438, 436), (446, 447, 440, 438), (448, 449, 443, 442), (449, 450, 444, 443), (450, 451, 445, 444), (451, 452, 446, 445), (452, 453, 447, 446), (454, 455, 449, 448), (455, 456, 450, 449), (456, 457, 451, 450), (457, 458, 452, 451), (458, 459, 453, 452), (460, 461, 455, 454), (461, 462, 456, 455), (462, 463, 457, 456), (463, 464, 458, 457), (464, 465, 459, 458), (466, 467, 461, 460), (467, 468, 462, 461), (468, 469, 463, 462), (469, 470, 464, 463), (470, 471, 465, 464), (472, 473, 467, 466), (473, 474, 468, 467), (474, 475, 469, 468), (475, 476, 470, 469), (476, 477, 471, 470), (478, 479, 473, 472), (479, 480, 474, 473), (480, 481, 475, 474), (481, 482, 476, 475), (482, 483, 477, 476), (484, 485, 479, 478), (485, 486, 480, 479), (486, 487, 481, 480), (487, 488, 482, 481), (488, 489, 483, 482), (433, 432, 485, 484), (432, 435, 486, 485), (435, 437, 487, 486), (437, 439, 488, 487), (439, 441, 489, 488), (490, 491, 492, 493), (491, 494, 495, 492), (494, 496, 497, 495), (496, 498, 499, 497), (498, 430, 433, 499), (500, 501, 491, 490), (501, 502, 494, 491), (502, 503, 496, 494), (503, 504, 498, 496), (504, 442, 430, 498), (505, 506, 501, 500), (506, 507, 502, 501), (507, 508, 503, 502), (508, 509, 504, 503), (509, 448, 442, 504), (510, 511, 506, 505), (511, 512, 507, 506), (512, 513, 508, 507), (513, 514, 509, 508), (514, 454, 448, 509), (263, 515, 511, 510), (515, 516, 512, 511), (516, 517, 513, 512), (517, 518, 514, 513), (518, 460, 454, 514), (519, 520, 515, 263), (520, 521, 516, 515), (521, 522, 517, 516), (522, 523, 518, 517), (523, 466, 460, 518), (524, 525, 520, 519), (525, 526, 521, 520), (526, 527, 522, 521), (527, 528, 523, 522), (528, 472, 466, 523), (529, 530, 525, 524), (530, 531, 526, 525), (531, 532, 527, 526), (532, 533, 528, 527), (533, 478, 472, 528), (534, 535, 530, 529), (535, 536, 531, 530), (536, 537, 532, 531), (537, 538, 533, 532), (538, 484, 478, 533), (493, 492, 535, 534), (492, 495, 536, 535), (495, 497, 537, 536), (497, 499, 538, 537), (499, 433, 484, 538), (539, 540, 541, 388), (540, 542, 543, 541), (542, 544, 545, 543), (544, 546, 547, 545), (546, 548, 548, 547), (420, 549, 540, 539), (549, 550, 542, 540), (550, 551, 544, 542), (551, 552, 546, 544), (552, 548, 548, 546), (415, 553, 549, 420), (553, 554, 550, 549), (554, 555, 551, 550), (555, 556, 552, 551), (556, 548, 548, 552), (557, 558, 553, 415), (558, 559, 554, 553), (559, 560, 555, 554), (560, 561, 556, 555), (561, 548, 548, 556), (355, 562, 558, 557), (562, 563, 559, 558), (563, 564, 560, 559), (564, 565, 561, 560), (565, 548, 548, 561), (566, 567, 568, 363), (567, 569, 570, 568), (569, 571, 572, 570), (571, 573, 574, 572), (573, 548, 548, 574), (400, 575, 567, 566), (575, 576, 569, 567), (576, 577, 571, 569), (577, 578, 573, 571), (578, 548, 548, 573), (395, 579, 575, 400), (579, 580, 576, 575), (580, 581, 577, 576), (581, 582, 578, 577), (582, 548, 548, 578), (583, 584, 579, 395), (584, 585, 580, 579), (585, 586, 581, 580), (586, 587, 582, 581), (587, 548, 548, 582), (388, 541, 584, 583), (541, 543, 585, 584), (543, 545, 586, 585), (545, 547, 587, 586), (547, 548, 548, 587), (588, 589, 590, 333), (589, 591, 592, 590), (591, 593, 594, 592), (593, 595, 596, 594), (595, 548, 548, 596), (375, 597, 589, 588), (597, 598, 591, 589), (598, 599, 593, 591), (599, 600, 595, 593), (600, 548, 548, 595), (370, 601, 597, 375), (601, 602, 598, 597), (602, 603, 599, 598), (603, 604, 600, 599), (604, 548, 548, 600), (605, 606, 601, 370), (606, 607, 602, 601), (607, 608, 603, 602), (608, 609, 604, 603), (609, 548, 548, 604), (363, 568, 606, 605), (568, 570, 607, 606), (570, 572, 608, 607), (572, 574, 609, 608), (574, 548, 548, 609), (610, 611, 562, 355), (611, 612, 563, 562), (612, 613, 564, 563), (613, 614, 565, 564), (614, 548, 548, 565), (345, 615, 611, 610), (615, 616, 612, 611), (616, 617, 613, 612), (617, 618, 614, 613), (618, 548, 548, 614), (340, 619, 615, 345), (619, 620, 616, 615), (620, 621, 617, 616), (621, 622, 618, 617), (622, 548, 548, 618), (623, 624, 619, 340), (624, 625, 620, 619), (625, 626, 621, 620), (626, 627, 622, 621), (627, 548, 548, 622), (333, 590, 624, 623), (590, 592, 625, 624), (592, 594, 626, 625), (594, 596, 627, 626), (596, 548, 548, 627)])
me_teapot_001.polygons.foreach_set('use_smooth', [True] * 600)
me_teapot_001.materials.append(None)
me_teapot_001.use_remesh_preserve_volume = False
me_teapot_001.use_remesh_preserve_attributes = False
me_teapot_001.use_mirror_vertex_groups = False
me_teapot_001.update()

# ---- objects
ob_camera = bpy.data.objects.new('Camera', cam_camera_001)
ob_lamp = bpy.data.objects.new('Lamp', light_lamp_001)
ob_plane = bpy.data.objects.new('Plane', me_plane)
ob_teapot = bpy.data.objects.new('Teapot', me_teapot)
ob_teapot_001 = bpy.data.objects.new('Teapot.001', me_teapot_001)

# ---- transforms, parenting, visibility, modifiers, constraints
ob_camera.location = (1.738, -7.737, 5.049)
ob_camera.rotation_euler = (1.109, 0.0108, 0.1639)
ob_camera.lock_rotations_4d = False
ob_camera.empty_display_type = 'ARROWS'
ob_camera.color = (0.0, 0.0, 0.0, 0.0)
ob_camera.display_type = 'WIRE'
ob_camera.lineart.crease_threshold = 0.0
ob_lamp.location = (0.581, -4.158, 5.904)
ob_lamp.rotation_euler = (0.6503, 0.05522, -6.091)
ob_lamp.lock_rotations_4d = False
ob_lamp.empty_display_type = 'ARROWS'
ob_lamp.color = (0.0, 0.0, 0.0, 0.0)
ob_lamp.lineart.crease_threshold = 0.0
ob_plane.location = (0.0, 0.0, 0.0)
ob_plane.scale = (20.0, 20.0, 20.0)
ob_plane.lineart.crease_threshold = 0.0
ob_teapot.location = (0.0, 0.0, 0.0)
ob_teapot.lineart.crease_threshold = 0.0
_m = ob_teapot.modifiers.new('Subsurf', 'SUBSURF')
_m.uv_smooth = 'PRESERVE_CORNERS'
_m.quality = 2
_m.levels = 2
_m.show_only_control_edges = False
ob_teapot_001.location = (0.0, 0.0, 0.0)
ob_teapot_001.lineart.crease_threshold = 0.0
_m = ob_teapot_001.modifiers.new('Subsurf', 'SUBSURF')
_m.uv_smooth = 'PRESERVE_CORNERS'
_m.quality = 2
_m.levels = 2
_m.show_only_control_edges = False

# ---- collection membership
col_collection_1.objects.link(ob_camera)
col_collection_1.objects.link(ob_lamp)
col_collection_1.objects.link(ob_plane)
col_collection_1.objects.link(ob_teapot)
col_collection_1.objects.link(ob_teapot_001)

# ---- scene / render settings (as saved in the file)
scene.camera = ob_camera
scene.frame_start = 1; scene.frame_end = 250; scene.frame_set(1)
scene.render.engine = 'BLENDER_EEVEE_NEXT'
scene.render.image_settings.compression = 90
scene.render.resolution_percentage = 50
scene.render.dither_intensity = 0.0
scene.cycles.use_denoising = False
scene.cycles.samples = 10
scene.cycles.sampling_pattern = 'TABULATED_SOBOL'
scene.cycles.light_sampling_threshold = 0.0
scene.cycles.use_adaptive_sampling = False
scene.cycles.use_light_tree = False
scene.cycles.blur_glossy = 0.0
scene.cycles.volume_bounces = 1
scene.cycles.pixel_filter_type = 'GAUSSIAN'
scene.cycles.sample_clamp_indirect = 0.0
scene.view_settings.view_transform = 'Standard'
bpy.context.view_layer.update()
